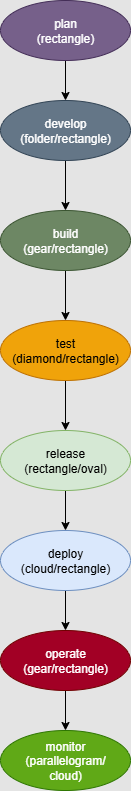

The diagram above was exported from draw.io. Its source (the exported page's mxGraphModel, read from the mxfile embedded in the PNG):
<mxGraphModel dx="1042" dy="562" grid="1" gridSize="10" guides="1" tooltips="1" connect="1" arrows="1" fold="1" page="1" pageScale="1" pageWidth="850" pageHeight="1100" background="light-dark(#E4E4E4,#FFFFFF)" math="0" shadow="0">
  <root>
    <mxCell id="0" />
    <mxCell id="1" parent="0" />
    <mxCell id="ro_J95RtZ2XcNOZGd-Bz-4" style="edgeStyle=orthogonalEdgeStyle;rounded=0;orthogonalLoop=1;jettySize=auto;html=1;exitX=0.5;exitY=1;exitDx=0;exitDy=0;" parent="1" edge="1">
      <mxGeometry relative="1" as="geometry">
        <mxPoint x="420" y="60" as="sourcePoint" />
        <mxPoint x="420" y="60" as="targetPoint" />
      </mxGeometry>
    </mxCell>
    <mxCell id="CCEJmaZR4cftl1l6y1hd-9" style="edgeStyle=orthogonalEdgeStyle;rounded=0;orthogonalLoop=1;jettySize=auto;html=1;exitX=0.5;exitY=1;exitDx=0;exitDy=0;entryX=0.5;entryY=0;entryDx=0;entryDy=0;strokeColor=light-dark(#000000,#000000);" edge="1" parent="1" source="CCEJmaZR4cftl1l6y1hd-1" target="CCEJmaZR4cftl1l6y1hd-2">
      <mxGeometry relative="1" as="geometry" />
    </mxCell>
    <mxCell id="CCEJmaZR4cftl1l6y1hd-1" value="plan&lt;div&gt;(rectangle)&lt;/div&gt;" style="ellipse;whiteSpace=wrap;html=1;fillColor=#76608a;fontColor=#ffffff;strokeColor=#432D57;" vertex="1" parent="1">
      <mxGeometry x="330" y="20" width="130" height="60" as="geometry" />
    </mxCell>
    <mxCell id="CCEJmaZR4cftl1l6y1hd-10" style="edgeStyle=orthogonalEdgeStyle;rounded=0;orthogonalLoop=1;jettySize=auto;html=1;exitX=0.5;exitY=1;exitDx=0;exitDy=0;entryX=0.5;entryY=0;entryDx=0;entryDy=0;strokeColor=light-dark(#000000,#000000);" edge="1" parent="1" source="CCEJmaZR4cftl1l6y1hd-2" target="CCEJmaZR4cftl1l6y1hd-3">
      <mxGeometry relative="1" as="geometry" />
    </mxCell>
    <mxCell id="CCEJmaZR4cftl1l6y1hd-2" value="develop&lt;div&gt;(folder/rectangle)&lt;/div&gt;" style="ellipse;whiteSpace=wrap;html=1;fillColor=#647687;fontColor=#ffffff;strokeColor=#314354;" vertex="1" parent="1">
      <mxGeometry x="330" y="120" width="130" height="60" as="geometry" />
    </mxCell>
    <mxCell id="CCEJmaZR4cftl1l6y1hd-11" style="edgeStyle=orthogonalEdgeStyle;rounded=0;orthogonalLoop=1;jettySize=auto;html=1;exitX=0.5;exitY=1;exitDx=0;exitDy=0;entryX=0.5;entryY=0;entryDx=0;entryDy=0;strokeColor=light-dark(#000000,#000000);" edge="1" parent="1" source="CCEJmaZR4cftl1l6y1hd-3" target="CCEJmaZR4cftl1l6y1hd-4">
      <mxGeometry relative="1" as="geometry" />
    </mxCell>
    <mxCell id="CCEJmaZR4cftl1l6y1hd-3" value="build&lt;div&gt;(gear/rectangle)&lt;/div&gt;" style="ellipse;whiteSpace=wrap;html=1;fillColor=#6d8764;fontColor=#ffffff;strokeColor=#3A5431;" vertex="1" parent="1">
      <mxGeometry x="330" y="230" width="130" height="60" as="geometry" />
    </mxCell>
    <mxCell id="CCEJmaZR4cftl1l6y1hd-12" style="edgeStyle=orthogonalEdgeStyle;rounded=0;orthogonalLoop=1;jettySize=auto;html=1;exitX=0.5;exitY=1;exitDx=0;exitDy=0;entryX=0.5;entryY=0;entryDx=0;entryDy=0;strokeColor=light-dark(#000000,#000000);" edge="1" parent="1" source="CCEJmaZR4cftl1l6y1hd-4" target="CCEJmaZR4cftl1l6y1hd-5">
      <mxGeometry relative="1" as="geometry" />
    </mxCell>
    <mxCell id="CCEJmaZR4cftl1l6y1hd-4" value="test&lt;div&gt;(diamond/rectangle)&lt;/div&gt;" style="ellipse;whiteSpace=wrap;html=1;fillColor=#f0a30a;strokeColor=#BD7000;fontColor=#000000;" vertex="1" parent="1">
      <mxGeometry x="330" y="340" width="130" height="60" as="geometry" />
    </mxCell>
    <mxCell id="CCEJmaZR4cftl1l6y1hd-13" style="edgeStyle=orthogonalEdgeStyle;rounded=0;orthogonalLoop=1;jettySize=auto;html=1;exitX=0.5;exitY=1;exitDx=0;exitDy=0;entryX=0.5;entryY=0;entryDx=0;entryDy=0;strokeColor=light-dark(#000000,#000000);" edge="1" parent="1" source="CCEJmaZR4cftl1l6y1hd-5" target="CCEJmaZR4cftl1l6y1hd-6">
      <mxGeometry relative="1" as="geometry" />
    </mxCell>
    <mxCell id="CCEJmaZR4cftl1l6y1hd-5" value="release&lt;div&gt;(rectangle/oval)&lt;/div&gt;" style="ellipse;whiteSpace=wrap;html=1;fillColor=#d5e8d4;strokeColor=#82b366;" vertex="1" parent="1">
      <mxGeometry x="330" y="450" width="130" height="60" as="geometry" />
    </mxCell>
    <mxCell id="CCEJmaZR4cftl1l6y1hd-14" style="edgeStyle=orthogonalEdgeStyle;rounded=0;orthogonalLoop=1;jettySize=auto;html=1;exitX=0.5;exitY=1;exitDx=0;exitDy=0;entryX=0.5;entryY=0;entryDx=0;entryDy=0;strokeColor=light-dark(#000000,#000000);" edge="1" parent="1" source="CCEJmaZR4cftl1l6y1hd-6" target="CCEJmaZR4cftl1l6y1hd-7">
      <mxGeometry relative="1" as="geometry" />
    </mxCell>
    <mxCell id="CCEJmaZR4cftl1l6y1hd-6" value="deploy&lt;div&gt;(cloud/rectangle)&lt;/div&gt;" style="ellipse;whiteSpace=wrap;html=1;fillColor=#dae8fc;strokeColor=#6c8ebf;" vertex="1" parent="1">
      <mxGeometry x="330" y="550" width="130" height="60" as="geometry" />
    </mxCell>
    <mxCell id="CCEJmaZR4cftl1l6y1hd-15" style="edgeStyle=orthogonalEdgeStyle;rounded=0;orthogonalLoop=1;jettySize=auto;html=1;exitX=0.5;exitY=1;exitDx=0;exitDy=0;entryX=0.5;entryY=0;entryDx=0;entryDy=0;strokeColor=light-dark(#000000,#000000);" edge="1" parent="1" source="CCEJmaZR4cftl1l6y1hd-7" target="CCEJmaZR4cftl1l6y1hd-8">
      <mxGeometry relative="1" as="geometry" />
    </mxCell>
    <mxCell id="CCEJmaZR4cftl1l6y1hd-7" value="operate&lt;div&gt;(gear/rectangle)&lt;/div&gt;" style="ellipse;whiteSpace=wrap;html=1;fillColor=#a20025;fontColor=#ffffff;strokeColor=#6F0000;" vertex="1" parent="1">
      <mxGeometry x="330" y="650" width="130" height="60" as="geometry" />
    </mxCell>
    <mxCell id="CCEJmaZR4cftl1l6y1hd-8" value="monitor&lt;div&gt;(parallelogram/&lt;/div&gt;&lt;div&gt;cloud)&lt;/div&gt;" style="ellipse;whiteSpace=wrap;html=1;fillColor=#60a917;fontColor=#ffffff;strokeColor=#2D7600;" vertex="1" parent="1">
      <mxGeometry x="330" y="750" width="130" height="60" as="geometry" />
    </mxCell>
  </root>
</mxGraphModel>